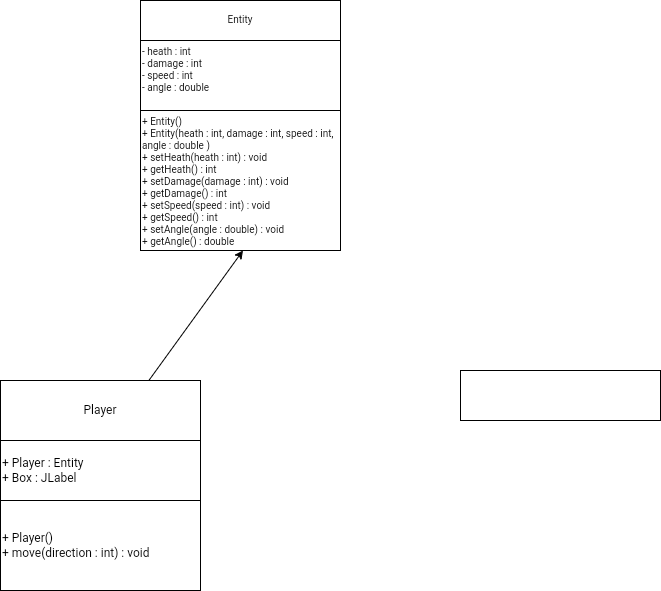

The diagram above was exported from draw.io. Its source (the exported page's mxGraphModel, read from the mxfile embedded in the PNG):
<mxGraphModel dx="140" dy="239" grid="1" gridSize="10" guides="1" tooltips="1" connect="1" arrows="1" fold="1" page="1" pageScale="1" pageWidth="827" pageHeight="1169" math="0" shadow="0">
  <root>
    <mxCell id="WIyWlLk6GJQsqaUBKTNV-0" />
    <mxCell id="WIyWlLk6GJQsqaUBKTNV-1" parent="WIyWlLk6GJQsqaUBKTNV-0" />
    <mxCell id="QkF4lFp8a9y7JLKGxRwb-3" value="" style="endArrow=classic;html=1;rounded=0;exitX=0.5;exitY=0;exitDx=0;exitDy=0;entryX=0.49;entryY=1.01;entryDx=0;entryDy=0;entryPerimeter=0;" parent="WIyWlLk6GJQsqaUBKTNV-1" edge="1">
      <mxGeometry width="50" height="50" relative="1" as="geometry">
        <mxPoint x="280" y="661.52" as="sourcePoint" />
        <mxPoint x="382.5" y="520" as="targetPoint" />
      </mxGeometry>
    </mxCell>
    <mxCell id="QkF4lFp8a9y7JLKGxRwb-5" value="" style="rounded=0;whiteSpace=wrap;html=1;" parent="WIyWlLk6GJQsqaUBKTNV-1" vertex="1">
      <mxGeometry x="140" y="650" width="200" height="210" as="geometry" />
    </mxCell>
    <mxCell id="QkF4lFp8a9y7JLKGxRwb-6" value="Player" style="rounded=0;whiteSpace=wrap;html=1;" parent="WIyWlLk6GJQsqaUBKTNV-1" vertex="1">
      <mxGeometry x="140" y="650" width="200" height="60" as="geometry" />
    </mxCell>
    <mxCell id="QkF4lFp8a9y7JLKGxRwb-7" value="+ Player : Entity&lt;br&gt;+ Box : JLabel" style="rounded=0;whiteSpace=wrap;html=1;align=left;" parent="WIyWlLk6GJQsqaUBKTNV-1" vertex="1">
      <mxGeometry x="140" y="710" width="200" height="60" as="geometry" />
    </mxCell>
    <mxCell id="QkF4lFp8a9y7JLKGxRwb-8" value="" style="rounded=0;whiteSpace=wrap;html=1;" parent="WIyWlLk6GJQsqaUBKTNV-1" vertex="1">
      <mxGeometry x="600" y="640" width="200" height="50" as="geometry" />
    </mxCell>
    <mxCell id="QkF4lFp8a9y7JLKGxRwb-9" value="+ Player()&lt;br&gt;+ move(direction : int) : void" style="rounded=0;whiteSpace=wrap;html=1;align=left;" parent="WIyWlLk6GJQsqaUBKTNV-1" vertex="1">
      <mxGeometry x="140" y="770" width="200" height="90" as="geometry" />
    </mxCell>
    <mxCell id="zVcxnnQxG077usa8KkHD-0" value="" style="rounded=0;whiteSpace=wrap;html=1;fontSize=10;" vertex="1" parent="WIyWlLk6GJQsqaUBKTNV-1">
      <mxGeometry x="280" y="270" width="200" height="250" as="geometry" />
    </mxCell>
    <mxCell id="zVcxnnQxG077usa8KkHD-1" value="Entity" style="rounded=0;whiteSpace=wrap;html=1;fontSize=10;" vertex="1" parent="WIyWlLk6GJQsqaUBKTNV-1">
      <mxGeometry x="280" y="270" width="200" height="40" as="geometry" />
    </mxCell>
    <mxCell id="zVcxnnQxG077usa8KkHD-3" value="+ Entity()&lt;br&gt;+ Entity(heath : int, damage : int, speed : int, angle : double )&lt;br&gt;+ setHeath(heath : int) : void&lt;br&gt;+ getHeath() : int&lt;br&gt;+ setDamage(damage : int) : void&lt;br&gt;+ getDamage() : int&lt;br&gt;+ setSpeed(speed : int) : void&lt;br&gt;+ getSpeed() : int&lt;br&gt;+ setAngle(angle : double) : void&lt;br&gt;+ getAngle() : double&amp;nbsp;&lt;br&gt;&lt;div style=&quot;&quot;&gt;&lt;br&gt;&lt;/div&gt;" style="rounded=0;whiteSpace=wrap;html=1;fontSize=10;align=left;verticalAlign=top;" vertex="1" parent="WIyWlLk6GJQsqaUBKTNV-1">
      <mxGeometry x="280" y="380" width="200" height="140" as="geometry" />
    </mxCell>
    <mxCell id="zVcxnnQxG077usa8KkHD-2" value="- heath : int&lt;br&gt;- damage : int&lt;br&gt;- speed : int&lt;br&gt;&lt;div style=&quot;&quot;&gt;&lt;span style=&quot;background-color: initial;&quot;&gt;- angle : double&amp;nbsp;&lt;/span&gt;&lt;/div&gt;" style="rounded=0;whiteSpace=wrap;html=1;fontSize=10;align=left;verticalAlign=top;" vertex="1" parent="WIyWlLk6GJQsqaUBKTNV-1">
      <mxGeometry x="280" y="310" width="200" height="70" as="geometry" />
    </mxCell>
  </root>
</mxGraphModel>